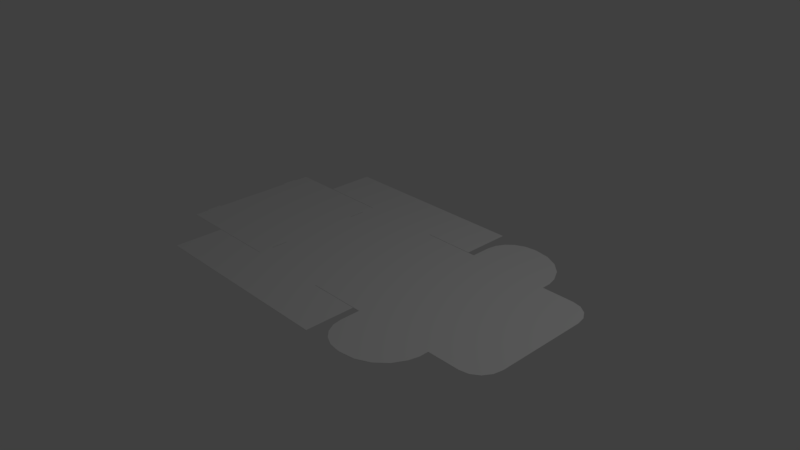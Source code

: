 # Source: 0426.blend  (saved by Blender 2.79.0; exported with 4.5.12 LTS)
import bpy
from mathutils import Matrix  # noqa: F401  (used for matrix-valued properties, if any)

bpy.ops.wm.read_factory_settings(use_empty=True)
scene = bpy.context.scene
scene.name = 'Scene'

# ---- collections
col_collection_1 = bpy.data.collections.new('Collection 1'); scene.collection.children.link(col_collection_1)

# ---- world
world_world = bpy.data.worlds.new('World'); scene.world = world_world
world_world.color = (0.05088, 0.05088, 0.05088)
world_world.use_sun_shadow = False
world_world.sun_shadow_jitter_overblur = 0.0
world_world.cycles.sampling_method = 'MANUAL'

# ---- cameras
cam_camera = bpy.data.cameras.new('Camera')
cam_camera.clip_end = 100.0
cam_camera.lens = 35.0
cam_camera.sensor_width = 32.0
cam_camera.sensor_height = 18.0
cam_camera.ortho_scale = 7.314
cam_camera.dof.focus_distance = 0.0
cam_camera.dof.aperture_fstop = 128.0

# ---- lights
light_lamp = bpy.data.lights.new('Lamp', 'POINT')
light_lamp.transmission_factor = 0.0
light_lamp.cutoff_distance = 30.0
light_lamp.energy = 100.0
light_lamp.shadow_buffer_clip_start = 1.001
light_lamp.shadow_soft_size = 0.1
light_lamp.shadow_maximum_resolution = 0.006
light_lamp.use_absolute_resolution = True

# ---- meshes
me_plane = bpy.data.meshes.new('Plane')
me_plane.from_pydata([(-1.0, -1.0, 0.0), (0.15, -1.0, 0.0), (-1.0, 0.95, 0.0), (0.15, 0.95, 0.0), (-1.0, 1.633, 0.0), (0.15, 1.633, 0.0), (-1.0, -1.683, 0.0), (0.15, -1.683, 0.0), (-1.0, 0.953, 0.0), (0.15, 0.953, 0.0), (-1.0, -1.003, 0.0), (0.15, -1.003, 0.0), (-1.0, 0.947, 0.0), (-1.0, -0.997, 0.0), (0.15, -0.997, 0.0), (0.15, 0.947, 0.0), (-1.77, 0.947, 0.0), (-1.77, -0.997, 0.0), (0.92, -0.997, 0.0), (0.92, 0.947, 0.0), (0.85, 1.633, 0.0), (0.85, 0.953, 0.0), (-1.9, 1.633, 0.0), (-1.9, 0.953, 0.0), (0.85, -1.683, 0.0), (0.85, -1.003, 0.0), (-1.9, -1.683, 0.0), (-1.9, -1.003, 0.0), (-1.8, 0.947, 0.0), (-1.8, -0.997, 0.0), (-2.54, 0.947, 0.0), (-2.54, -0.997, 0.0), (2.07, -0.997, 0.0), (2.07, 0.947, 0.0), (0.95, 0.947, 0.0), (0.95, -0.997, 0.0), (0.95, 1.219, 0.0), (1.383, 1.63, 0.0), (0.9712, 1.346, 0.0), (1.033, 1.461, 0.0), (1.128, 1.551, 0.0), (1.249, 1.61, 0.0), (0.95, -1.269, 0.0), (1.383, -1.68, 0.0), (0.9712, -1.396, 0.0), (1.033, -1.511, 0.0), (1.128, -1.601, 0.0), (1.249, -1.66, 0.0), (1.426, 1.63, 0.0), (2.07, 1.073, 0.0), (1.625, 1.6, 0.0), (1.805, 1.513, 0.0), (1.947, 1.378, 0.0), (2.038, 1.207, 0.0), (1.426, -1.68, 0.0), (2.07, -1.123, 0.0), (1.625, -1.65, 0.0), (1.805, -1.563, 0.0), (1.947, -1.428, 0.0), (2.038, -1.257, 0.0), (2.517, -0.997, 0.0), (2.833, -0.6641, 0.0), (2.638, -0.9717, 0.0), (2.741, -0.8995, 0.0), (2.809, -0.7915, 0.0), (2.517, 0.947, 0.0), (2.833, 0.6141, 0.0), (2.638, 0.9217, 0.0), (2.741, 0.8495, 0.0), (2.809, 0.7415, 0.0), (-2.54, 0.7405, 0.0), (-2.54, 0.542, 0.0), (-2.54, -0.592, 0.0), (-2.54, -0.7905, 0.0), (-1.0, 0.7505, 0.0), (-1.0, 0.532, 0.0), (-1.0, -0.582, 0.0), (-1.0, -0.8005, 0.0), (0.15, -0.8005, 0.0), (0.15, -0.582, 0.0), (0.15, 0.532, 0.0), (0.15, 0.7505, 0.0), (-2.565, 0.7405, 0.0), (-2.565, 0.542, 0.0), (-2.565, -0.592, 0.0), (-2.565, -0.7905, 0.0), (-0.9888, -0.8005, 0.0), (-0.9888, -0.582, 0.0), (-0.9888, 0.532, 0.0), (-0.9888, 0.7505, 0.0), (-1.0, -1.0, -0.003), (0.15, -1.0, -0.003), (-1.0, 0.95, -0.003), (0.15, 0.95, -0.003), (-1.0, 1.633, -0.003), (0.15, 1.633, -0.003), (-1.0, -1.683, -0.003), (0.15, -1.683, -0.003), (-1.0, 0.953, -0.003), (0.15, 0.953, -0.003), (-1.0, -1.003, -0.003), (0.15, -1.003, -0.003), (-1.0, 0.947, -0.003), (-1.0, -0.997, -0.003), (0.15, -0.997, -0.003), (0.15, 0.947, -0.003), (-1.77, 0.947, -0.003), (-1.77, -0.997, -0.003), (0.92, -0.997, -0.003), (0.92, 0.947, -0.003), (0.85, 1.633, -0.003), (0.85, 0.953, -0.003), (-1.9, 1.633, -0.003), (-1.9, 0.953, -0.003), (0.85, -1.683, -0.003), (0.85, -1.003, -0.003), (-1.9, -1.683, -0.003), (-1.9, -1.003, -0.003), (-1.8, 0.947, -0.003), (-1.8, -0.997, -0.003), (-2.54, 0.947, -0.003), (-2.54, -0.997, -0.003), (2.07, -0.997, -0.003), (2.07, 0.947, -0.003), (0.95, 0.947, -0.003), (0.95, -0.997, -0.003), (0.95, 1.219, -0.003), (1.383, 1.63, -0.003), (0.9712, 1.346, -0.003), (1.033, 1.461, -0.003), (1.128, 1.551, -0.003), (1.249, 1.61, -0.003), (0.95, -1.269, -0.003), (1.383, -1.68, -0.003), (0.9712, -1.396, -0.003), (1.033, -1.511, -0.003), (1.128, -1.601, -0.003), (1.249, -1.66, -0.003), (1.426, 1.63, -0.003), (2.07, 1.073, -0.003), (1.625, 1.6, -0.003), (1.805, 1.513, -0.003), (1.947, 1.378, -0.003), (2.038, 1.207, -0.003), (1.426, -1.68, -0.003), (2.07, -1.123, -0.003), (1.625, -1.65, -0.003), (1.805, -1.563, -0.003), (1.947, -1.428, -0.003), (2.038, -1.257, -0.003), (2.517, -0.997, -0.003), (2.833, -0.6641, -0.003), (2.638, -0.9717, -0.003), (2.741, -0.8995, -0.003), (2.809, -0.7915, -0.003), (2.517, 0.947, -0.003), (2.833, 0.6141, -0.003), (2.638, 0.9217, -0.003), (2.741, 0.8495, -0.003), (2.809, 0.7415, -0.003), (-2.54, 0.7405, -0.003), (-2.54, 0.542, -0.003), (-2.54, -0.592, -0.003), (-2.54, -0.7905, -0.003), (-1.0, 0.7505, -0.003), (-1.0, 0.532, -0.003), (-1.0, -0.582, -0.003), (-1.0, -0.8005, -0.003), (0.15, -0.8005, -0.003), (0.15, -0.582, -0.003), (0.15, 0.532, -0.003), (0.15, 0.7505, -0.003), (-2.565, 0.7405, -0.003), (-2.565, 0.542, -0.003), (-2.565, -0.592, -0.003), (-2.565, -0.7905, -0.003), (-0.9888, -0.8005, -0.003), (-0.9888, -0.582, -0.003), (-0.9888, 0.532, -0.003), (-0.9888, 0.7505, -0.003)], [], [(74, 89, 81, 15, 3, 2, 12), (2, 3, 9, 5, 4, 8), (1, 0, 10, 6, 7, 11), (13, 77, 76, 75, 74, 12, 16, 17), (15, 81, 80, 79, 78, 14, 18, 19), (5, 9, 21, 20), (8, 4, 22, 23), (11, 7, 24, 25), (6, 10, 27, 26), (17, 16, 28, 29), (29, 28, 30, 70, 71, 72, 73, 31), (19, 18, 35, 32, 33, 34), (32, 35, 42, 44, 45, 46, 47, 43, 54, 56, 57, 58, 59, 55), (34, 33, 49, 53, 52, 51, 50, 48, 37, 41, 40, 39, 38, 36), (33, 32, 60, 62, 63, 64, 61, 66, 69, 68, 67, 65), (73, 72, 84, 85), (71, 70, 82, 83), (88, 80, 81, 89), (76, 87, 79, 80, 88, 75), (86, 78, 79, 87), (0, 1, 14, 78, 86, 77, 13), (164, 102, 92, 93, 105, 171, 179), (92, 98, 94, 95, 99, 93), (91, 101, 97, 96, 100, 90), (103, 107, 106, 102, 164, 165, 166, 167), (105, 109, 108, 104, 168, 169, 170, 171), (95, 110, 111, 99), (98, 113, 112, 94), (101, 115, 114, 97), (96, 116, 117, 100), (107, 119, 118, 106), (119, 121, 163, 162, 161, 160, 120, 118), (109, 124, 123, 122, 125, 108), (122, 145, 149, 148, 147, 146, 144, 133, 137, 136, 135, 134, 132, 125), (124, 126, 128, 129, 130, 131, 127, 138, 140, 141, 142, 143, 139, 123), (123, 155, 157, 158, 159, 156, 151, 154, 153, 152, 150, 122), (163, 175, 174, 162), (161, 173, 172, 160), (178, 179, 171, 170), (166, 165, 178, 170, 169, 177), (176, 177, 169, 168), (90, 103, 167, 176, 168, 104, 91), (4, 5, 95, 94), (2, 8, 98, 92), (7, 6, 96, 97), (1, 11, 101, 91), (9, 3, 93, 99), (0, 13, 103, 90), (3, 15, 105, 93), (10, 0, 90, 100), (12, 2, 92, 102), (14, 1, 91, 104), (13, 17, 107, 103), (16, 12, 102, 106), (15, 19, 109, 105), (18, 14, 104, 108), (20, 21, 111, 110), (5, 20, 110, 95), (21, 9, 99, 111), (23, 22, 112, 113), (8, 23, 113, 98), (22, 4, 94, 112), (25, 24, 114, 115), (11, 25, 115, 101), (24, 7, 97, 114), (26, 27, 117, 116), (6, 26, 116, 96), (27, 10, 100, 117), (17, 29, 119, 107), (28, 16, 106, 118), (31, 73, 163, 121), (29, 31, 121, 119), (30, 28, 118, 120), (19, 34, 124, 109), (35, 18, 108, 125), (34, 36, 126, 124), (41, 37, 127, 131), (40, 41, 131, 130), (39, 40, 130, 129), (38, 39, 129, 128), (36, 38, 128, 126), (42, 35, 125, 132), (44, 42, 132, 134), (45, 44, 134, 135), (46, 45, 135, 136), (47, 46, 136, 137), (43, 47, 137, 133), (49, 33, 123, 139), (53, 49, 139, 143), (52, 53, 143, 142), (51, 52, 142, 141), (50, 51, 141, 140), (48, 50, 140, 138), (37, 48, 138, 127), (32, 55, 145, 122), (54, 43, 133, 144), (56, 54, 144, 146), (57, 56, 146, 147), (58, 57, 147, 148), (59, 58, 148, 149), (55, 59, 149, 145), (33, 65, 155, 123), (60, 32, 122, 150), (62, 60, 150, 152), (63, 62, 152, 153), (64, 63, 153, 154), (61, 64, 154, 151), (66, 61, 151, 156), (69, 66, 156, 159), (68, 69, 159, 158), (67, 68, 158, 157), (65, 67, 157, 155), (70, 30, 120, 160), (72, 71, 161, 162), (74, 75, 165, 164), (76, 77, 167, 166), (83, 82, 172, 173), (85, 84, 174, 175), (73, 85, 175, 163), (84, 72, 162, 174), (71, 83, 173, 161), (82, 70, 160, 172), (89, 74, 164, 179), (75, 88, 178, 165), (87, 76, 166, 177), (77, 86, 176, 167), (88, 89, 179, 178), (86, 87, 177, 176)])
_uv = me_plane.uv_layers.new(name='UVMap')
_uv.uv.foreach_set('vector', [0.8662, 0.5869, 0.8662, 0.5851, 0.8662, 0.4108, 0.8958, 0.4108, 0.8962, 0.4108, 0.8962, 0.5869, 0.8958, 0.5869, 0.8962, 0.5869, 0.8962, 0.4108, 0.8967, 0.4108, 0.9991, 0.4108, 0.9991, 0.5869, 0.8967, 0.5869, 0.6024, 0.4108, 0.6024, 0.5869, 0.602, 0.5869, 0.4995, 0.5869, 0.4995, 0.4108, 0.602, 0.4108, 0.6029, 0.5869, 0.6325, 0.5869, 0.6654, 0.5869, 0.8332, 0.5869, 0.8662, 0.5869, 0.8958, 0.5869, 0.8958, 0.7047, 0.6029, 0.7047, 0.8958, 0.4108, 0.8662, 0.4108, 0.8332, 0.4108, 0.6654, 0.4108, 0.6325, 0.4108, 0.6029, 0.4108, 0.6029, 0.2929, 0.8958, 0.2929, 0.9991, 0.4108, 0.8967, 0.4108, 0.8967, 0.3036, 0.9991, 0.3036, 0.8967, 0.5869, 0.9991, 0.5869, 0.9991, 0.7246, 0.8967, 0.7246, 0.602, 0.4108, 0.4995, 0.4108, 0.4995, 0.3036, 0.602, 0.3036, 0.4995, 0.5869, 0.602, 0.5869, 0.602, 0.7246, 0.4995, 0.7246, 0.6029, 0.7047, 0.8958, 0.7047, 0.8958, 0.7093, 0.6029, 0.7093, 0.6029, 0.7093, 0.8958, 0.7093, 0.8958, 0.8226, 0.8647, 0.8226, 0.8348, 0.8226, 0.6639, 0.8226, 0.634, 0.8226, 0.6029, 0.8226, 0.8958, 0.2929, 0.6029, 0.2929, 0.6029, 0.2883, 0.6029, 0.1169, 0.8958, 0.1169, 0.8958, 0.2883, 0.6029, 0.1169, 0.6029, 0.2883, 0.5619, 0.2883, 0.5428, 0.2851, 0.5255, 0.2757, 0.5118, 0.261, 0.503, 0.2426, 0.5, 0.2221, 0.5, 0.2155, 0.5045, 0.185, 0.5176, 0.1575, 0.538, 0.1357, 0.5637, 0.1217, 0.5839, 0.1169, 0.8958, 0.2883, 0.8958, 0.1169, 0.9147, 0.1169, 0.935, 0.1217, 0.9607, 0.1357, 0.9811, 0.1575, 0.9942, 0.185, 0.9987, 0.2155, 0.9987, 0.2221, 0.9956, 0.2426, 0.9868, 0.261, 0.9731, 0.2757, 0.9559, 0.2851, 0.9368, 0.2883, 0.8958, 0.1169, 0.6029, 0.1169, 0.6029, 0.04841, 0.6067, 0.02988, 0.6176, 0.01418, 0.6338, 0.003685, 0.653, 0.0, 0.8456, 0.0, 0.8648, 0.003685, 0.8811, 0.01418, 0.892, 0.02988, 0.8958, 0.04841, 0.634, 0.8226, 0.6639, 0.8226, 0.6639, 0.8264, 0.634, 0.8264, 0.8348, 0.8226, 0.8647, 0.8226, 0.8647, 0.8264, 0.8348, 0.8264, 0.8332, 0.5851, 0.8332, 0.4108, 0.8662, 0.4108, 0.8662, 0.5851, 0.6654, 0.5869, 0.6654, 0.5851, 0.6654, 0.4108, 0.8332, 0.4108, 0.8332, 0.5851, 0.8332, 0.5869, 0.6325, 0.5851, 0.6325, 0.4108, 0.6654, 0.4108, 0.6654, 0.5851, 0.6024, 0.5869, 0.6024, 0.4108, 0.6029, 0.4108, 0.6325, 0.4108, 0.6325, 0.5851, 0.6325, 0.5869, 0.6029, 0.5869, 0.1329, 0.5869, 0.1033, 0.5869, 0.1029, 0.5869, 0.1029, 0.4108, 0.1033, 0.4108, 0.1329, 0.4108, 0.1329, 0.5851, 0.1029, 0.5869, 0.1024, 0.5869, 3.592e-08, 0.5869, 1.796e-08, 0.4108, 0.1024, 0.4108, 0.1029, 0.4108, 0.3967, 0.4108, 0.3971, 0.4108, 0.4995, 0.4108, 0.4995, 0.5869, 0.3971, 0.5869, 0.3967, 0.5869, 0.3962, 0.5869, 0.3962, 0.7047, 0.1033, 0.7047, 0.1033, 0.5869, 0.1329, 0.5869, 0.1659, 0.5869, 0.3337, 0.5869, 0.3666, 0.5869, 0.1033, 0.4108, 0.1033, 0.2929, 0.3962, 0.2929, 0.3962, 0.4108, 0.3666, 0.4108, 0.3337, 0.4108, 0.1659, 0.4108, 0.1329, 0.4108, 1.796e-08, 0.4108, 0.0, 0.3036, 0.1024, 0.3036, 0.1024, 0.4108, 0.1024, 0.5869, 0.1024, 0.7246, 7.185e-08, 0.7246, 3.592e-08, 0.5869, 0.3971, 0.4108, 0.3971, 0.3036, 0.4995, 0.3036, 0.4995, 0.4108, 0.4995, 0.5869, 0.4995, 0.7246, 0.3971, 0.7246, 0.3971, 0.5869, 0.3962, 0.7047, 0.3962, 0.7093, 0.1033, 0.7093, 0.1033, 0.7047, 0.3962, 0.7093, 0.3962, 0.8226, 0.3651, 0.8226, 0.3352, 0.8226, 0.1643, 0.8226, 0.1344, 0.8226, 0.1033, 0.8226, 0.1033, 0.7093, 0.1033, 0.2929, 0.1033, 0.2883, 0.1033, 0.1169, 0.3962, 0.1169, 0.3962, 0.2883, 0.3962, 0.2929, 0.3962, 0.1169, 0.4152, 0.1169, 0.4354, 0.1217, 0.4611, 0.1357, 0.4815, 0.1575, 0.4946, 0.185, 0.4991, 0.2155, 0.4991, 0.2221, 0.4961, 0.2426, 0.4873, 0.261, 0.4736, 0.2757, 0.4563, 0.2851, 0.4372, 0.2883, 0.3962, 0.2883, 0.1033, 0.2883, 0.06234, 0.2883, 0.04321, 0.2851, 0.02595, 0.2757, 0.01225, 0.261, 0.00346, 0.2426, 0.0004294, 0.2221, 0.0004294, 0.2155, 0.004941, 0.185, 0.01804, 0.1575, 0.03843, 0.1357, 0.06413, 0.1217, 0.08435, 0.1169, 0.1033, 0.1169, 0.1033, 0.1169, 0.1033, 0.04841, 0.1071, 0.02988, 0.118, 0.01418, 0.1343, 0.003685, 0.1535, 0.0, 0.3461, 0.0, 0.3653, 0.003685, 0.3815, 0.01418, 0.3924, 0.02988, 0.3962, 0.04841, 0.3962, 0.1169, 0.3651, 0.8226, 0.3651, 0.8264, 0.3352, 0.8264, 0.3352, 0.8226, 0.1643, 0.8226, 0.1643, 0.8264, 0.1344, 0.8264, 0.1344, 0.8226, 0.1659, 0.5851, 0.1329, 0.5851, 0.1329, 0.4108, 0.1659, 0.4108, 0.3337, 0.5869, 0.1659, 0.5869, 0.1659, 0.5851, 0.1659, 0.4108, 0.3337, 0.4108, 0.3337, 0.5851, 0.3666, 0.5851, 0.3337, 0.5851, 0.3337, 0.4108, 0.3666, 0.4108, 0.3967, 0.5869, 0.3962, 0.5869, 0.3666, 0.5869, 0.3666, 0.5851, 0.3666, 0.4108, 0.3962, 0.4108, 0.3967, 0.4108, 0.9995, 0.5588, 0.9995, 0.7348, 0.9991, 0.7348, 0.9991, 0.5588, 0.01672, 0.8269, 0.01672, 0.8264, 0.01718, 0.8264, 0.01718, 0.8269, 0.9991, 0.3138, 0.9991, 0.1378, 0.9995, 0.1378, 0.9995, 0.3138, 0.01627, 0.8269, 0.01627, 0.8264, 0.01672, 0.8264, 0.01672, 0.8269, 0.01718, 0.8273, 0.01718, 0.8269, 0.01763, 0.8269, 0.01763, 0.8273, 0.01582, 0.8269, 0.01582, 0.8264, 0.01627, 0.8264, 0.01627, 0.8269, 0.01718, 0.8269, 0.01718, 0.8264, 0.01763, 0.8264, 0.01763, 0.8269, 0.01582, 0.8273, 0.01582, 0.8269, 0.01627, 0.8269, 0.01627, 0.8273, 0.01672, 0.8273, 0.01672, 0.8269, 0.01718, 0.8269, 0.01718, 0.8273, 0.01627, 0.8273, 0.01627, 0.8269, 0.01672, 0.8269, 0.01672, 0.8273, 1.0, 0.2678, 1.0, 0.3856, 0.9995, 0.3856, 0.9995, 0.2678, 1.0, 0.6214, 1.0, 0.7393, 0.9995, 0.7393, 0.9995, 0.6214, 0.003164, 0.8264, 0.003164, 0.9443, 0.002712, 0.9443, 0.002712, 0.8264, 0.00226, 0.9443, 0.00226, 0.8264, 0.002712, 0.8264, 0.002712, 0.9443, 0.004972, 0.8264, 0.004972, 0.9305, 0.00452, 0.9305, 0.00452, 0.8264, 0.9995, 0.7348, 0.9995, 0.842, 0.9991, 0.842, 0.9991, 0.7348, 0.003616, 0.9336, 0.003616, 0.8264, 0.004068, 0.8264, 0.004068, 0.9336, 0.005424, 0.9305, 0.005424, 0.8264, 0.005876, 0.8264, 0.005876, 0.9305, 0.001356, 0.9642, 0.001356, 0.8264, 0.001808, 0.8264, 0.001808, 0.9642, 0.9995, 0.421, 0.9995, 0.5588, 0.9991, 0.5588, 0.9991, 0.421, 0.004972, 0.9305, 0.004972, 0.8264, 0.005424, 0.8264, 0.005424, 0.9305, 0.003616, 0.8264, 0.003616, 0.9336, 0.003164, 0.9336, 0.003164, 0.8264, 0.9991, 0.421, 0.9991, 0.3138, 0.9995, 0.3138, 0.9995, 0.421, 0.00452, 0.8264, 0.00452, 0.9305, 0.004068, 0.9305, 0.004068, 0.8264, 0.9991, 0.1378, 0.9991, 0.0, 0.9995, 0.0, 0.9995, 0.1378, 0.00226, 0.8264, 0.00226, 0.9642, 0.001808, 0.9642, 0.001808, 0.8264, 1.0, 0.3856, 1.0, 0.3902, 0.9995, 0.3902, 0.9995, 0.3856, 1.0, 0.6168, 1.0, 0.6214, 0.9995, 0.6214, 0.9995, 0.6168, 0.0104, 0.858, 0.0104, 0.8264, 0.01085, 0.8264, 0.01085, 0.858, 1.0, 0.3902, 1.0, 0.5035, 0.9995, 0.5035, 0.9995, 0.3902, 1.0, 0.5035, 1.0, 0.6168, 0.9995, 0.6168, 0.9995, 0.5035, 0.003164, 0.9443, 0.003164, 0.9489, 0.002712, 0.9489, 0.002712, 0.9443, 0.00226, 0.9489, 0.00226, 0.9443, 0.002712, 0.9443, 0.002712, 0.9489, 0.00678, 0.905, 0.00678, 0.8634, 0.007232, 0.8634, 0.007232, 0.905, 0.0009041, 0.9336, 0.0009041, 0.9132, 0.001356, 0.9132, 0.001356, 0.9336, 0.0009041, 0.952, 0.0009041, 0.9336, 0.001356, 0.9336, 0.001356, 0.952, 0.0009041, 0.9665, 0.0009041, 0.952, 0.001356, 0.952, 0.001356, 0.9665, 0.00678, 0.8439, 0.00678, 0.8264, 0.007232, 0.8264, 0.007232, 0.8439, 0.00678, 0.8634, 0.00678, 0.8439, 0.007232, 0.8439, 0.007232, 0.8634, 0.007232, 0.868, 0.007232, 0.8264, 0.007684, 0.8264, 0.007684, 0.868, 0.007232, 0.8875, 0.007232, 0.868, 0.007684, 0.868, 0.007684, 0.8875, 0.007232, 0.905, 0.007232, 0.8875, 0.007684, 0.8875, 0.007684, 0.905, 0.0009041, 0.952, 0.0009041, 0.9665, 0.000452, 0.9665, 0.000452, 0.952, 0.0009041, 0.9336, 0.0009041, 0.952, 0.000452, 0.952, 0.000452, 0.9336, 0.0009041, 0.9132, 0.0009041, 0.9336, 0.000452, 0.9336, 0.000452, 0.9132, 0.008136, 0.873, 0.008136, 0.8923, 0.007684, 0.8923, 0.007684, 0.873, 0.008136, 0.8525, 0.008136, 0.873, 0.007684, 0.873, 0.007684, 0.8525, 0.008136, 0.8264, 0.008136, 0.8525, 0.007684, 0.8525, 0.007684, 0.8264, 0.0009041, 0.8484, 0.0009041, 0.8264, 0.001356, 0.8264, 0.001356, 0.8484, 0.0009041, 0.876, 0.0009041, 0.8484, 0.001356, 0.8484, 0.001356, 0.876, 0.0009041, 0.9065, 0.0009041, 0.876, 0.001356, 0.876, 0.001356, 0.9065, 0.0009041, 0.9132, 0.0009041, 0.9065, 0.001356, 0.9065, 0.001356, 0.9132, 0.008588, 0.8264, 0.008588, 0.8457, 0.008136, 0.8457, 0.008136, 0.8264, 0.0009041, 0.9065, 0.0009041, 0.9132, 0.000452, 0.9132, 0.000452, 0.9065, 0.0009041, 0.876, 0.0009041, 0.9065, 0.000452, 0.9065, 0.000452, 0.876, 0.0009041, 0.8484, 0.0009041, 0.876, 0.000452, 0.876, 0.000452, 0.8484, 0.0009041, 0.8264, 0.0009041, 0.8484, 0.000452, 0.8484, 0.000452, 0.8264, 0.008588, 0.8662, 0.008588, 0.8923, 0.008136, 0.8923, 0.008136, 0.8662, 0.008588, 0.8457, 0.008588, 0.8662, 0.008136, 0.8662, 0.008136, 0.8457, 0.00678, 0.8264, 0.00678, 0.8948, 0.006328, 0.8948, 0.006328, 0.8264, 0.005876, 0.8948, 0.005876, 0.8264, 0.006328, 0.8264, 0.006328, 0.8948, 0.005876, 0.9134, 0.005876, 0.8948, 0.006328, 0.8948, 0.006328, 0.9134, 0.005876, 0.9292, 0.005876, 0.9134, 0.006328, 0.9134, 0.006328, 0.9292, 1.0, 0.2512, 1.0, 0.2678, 0.9995, 0.2678, 0.9995, 0.2512, 1.0, 0.2317, 1.0, 0.2512, 0.9995, 0.2512, 0.9995, 0.2317, 1.0, 0.03603, 1.0, 0.2317, 0.9995, 0.2317, 0.9995, 0.03603, 1.0, 0.01653, 1.0, 0.03603, 0.9995, 0.03603, 0.9995, 0.01653, 1.0, 0.0, 1.0, 0.01653, 0.9995, 0.01653, 0.9995, 0.0, 0.00678, 0.9134, 0.00678, 0.9292, 0.006328, 0.9292, 0.006328, 0.9134, 0.00678, 0.8948, 0.00678, 0.9134, 0.006328, 0.9134, 0.006328, 0.8948, 0.01085, 0.858, 0.01085, 0.8264, 0.0113, 0.8264, 0.0113, 0.858, 1.494e-08, 1.0, 0.0, 0.8264, 0.000452, 0.8264, 0.000452, 1.0, 0.009492, 0.8264, 0.009492, 0.8598, 0.00904, 0.8598, 0.00904, 0.8264, 0.00904, 0.8264, 0.00904, 0.8598, 0.008588, 0.8598, 0.008588, 0.8264, 0.0113, 0.8568, 0.0113, 0.8264, 0.01175, 0.8264, 0.01175, 0.8568, 0.01175, 0.8568, 0.01175, 0.8264, 0.0122, 0.8264, 0.0122, 0.8568, 0.01356, 0.8302, 0.01356, 0.8264, 0.01401, 0.8264, 0.01401, 0.8302, 0.0122, 0.8302, 0.0122, 0.8264, 0.01266, 0.8264, 0.01266, 0.8302, 0.01266, 0.8302, 0.01266, 0.8264, 0.01311, 0.8264, 0.01311, 0.8302, 0.01356, 0.8264, 0.01356, 0.8302, 0.01311, 0.8302, 0.01311, 0.8264, 0.01537, 0.8281, 0.01537, 0.8264, 0.01582, 0.8264, 0.01582, 0.8281, 0.01492, 0.8281, 0.01492, 0.8264, 0.01537, 0.8264, 0.01537, 0.8281, 0.01492, 0.8264, 0.01492, 0.8281, 0.01446, 0.8281, 0.01446, 0.8264, 0.01401, 0.8281, 0.01401, 0.8264, 0.01446, 0.8264, 0.01446, 0.8281, 0.009944, 0.8598, 0.009944, 0.8264, 0.0104, 0.8264, 0.0104, 0.8598, 0.009492, 0.8598, 0.009492, 0.8264, 0.009944, 0.8264, 0.009944, 0.8598])
me_plane.use_remesh_preserve_volume = False
me_plane.use_remesh_preserve_attributes = False
me_plane.use_mirror_vertex_groups = False
me_plane.update()

# ---- objects
ob_plane = bpy.data.objects.new('Plane', me_plane)
ob_lamp = bpy.data.objects.new('Lamp', light_lamp)
ob_camera = bpy.data.objects.new('Camera', cam_camera)

# ---- transforms, parenting, visibility, modifiers, constraints
ob_plane.location = (0.0, 0.0, 0.0)
ob_plane.lineart.crease_threshold = 0.0
ob_lamp.location = (4.076, 1.005, 5.904)
ob_lamp.rotation_euler = (0.6503, 0.05522, 1.866)
ob_lamp.lock_rotations_4d = False
ob_lamp.empty_display_type = 'ARROWS'
ob_lamp.color = (0.0, 0.0, 0.0, 0.0)
ob_lamp.lineart.crease_threshold = 0.0
ob_camera.location = (7.481, -6.508, 5.344)
ob_camera.rotation_euler = (1.109, 0.0, 0.8149)
ob_camera.lock_rotations_4d = False
ob_camera.empty_display_type = 'ARROWS'
ob_camera.color = (0.0, 0.0, 0.0, 0.0)
ob_camera.display_type = 'WIRE'
ob_camera.lineart.crease_threshold = 0.0

# ---- collection membership
col_collection_1.objects.link(ob_plane)
col_collection_1.objects.link(ob_lamp)
col_collection_1.objects.link(ob_camera)

# ---- scene / render settings (as saved in the file)
scene.camera = ob_camera
scene.frame_start = 1; scene.frame_end = 250; scene.frame_set(1)
scene.render.engine = 'BLENDER_EEVEE_NEXT'
scene.render.resolution_percentage = 50
scene.render.dither_intensity = 0.0
scene.cycles.use_denoising = False
scene.cycles.samples = 128
scene.cycles.sampling_pattern = 'TABULATED_SOBOL'
scene.cycles.use_adaptive_sampling = False
scene.cycles.use_light_tree = False
scene.cycles.blur_glossy = 0.0
scene.cycles.sample_clamp_indirect = 0.0
scene.view_settings.view_transform = 'Standard'
bpy.context.view_layer.update()

